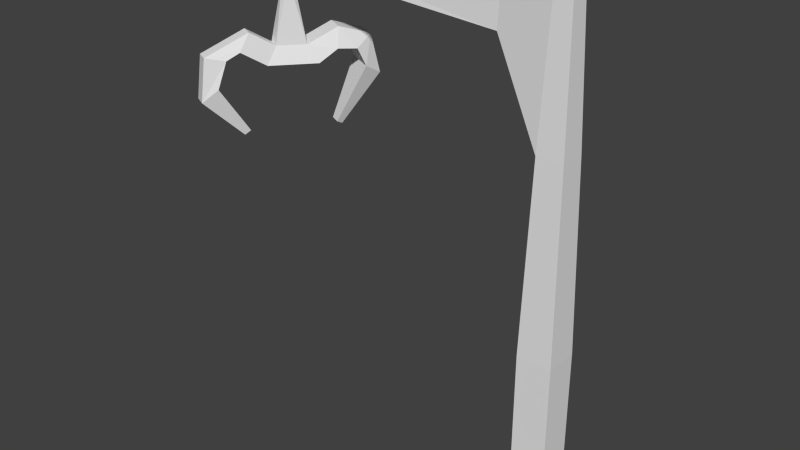 # Source: Boat_Hook.blend  (saved by Blender 2.70.0; exported with 4.5.12 LTS)
import bpy
from mathutils import Matrix  # noqa: F401  (used for matrix-valued properties, if any)

bpy.ops.wm.read_factory_settings(use_empty=True)
scene = bpy.context.scene
scene.name = 'Scene'

# ---- collections
col_collection_1 = bpy.data.collections.new('Collection 1'); scene.collection.children.link(col_collection_1)

# ---- world
world_world = bpy.data.worlds.new('World'); scene.world = world_world
world_world.color = (0.05088, 0.05088, 0.05088)
world_world.use_sun_shadow = False
world_world.sun_shadow_jitter_overblur = 0.0
world_world.cycles.sampling_method = 'MANUAL'
world_world.cycles.sample_map_resolution = 256

# ---- meshes
me_cube_003 = bpy.data.meshes.new('Cube.003')
me_cube_003.from_pydata([(-0.07076, -0.9089, 0.193), (-0.07076, -0.7691, 0.193), (0.07076, -0.7691, 0.193), (0.07076, -0.9089, 0.193), (-0.03646, -0.875, 2.193), (-0.03646, -0.803, 2.193), (0.03646, -0.803, 2.193), (0.03646, -0.875, 2.193), (-0.07076, -0.9089, 0.8974), (-0.07076, -0.7691, 0.8974), (0.07076, -0.7691, 0.8974), (0.07076, -0.9089, 0.8974), (-0.2501, -0.8241, 2.033), (-0.2501, -0.8539, 2.033), (-0.2453, -0.8289, 2.182), (-0.2453, -0.8492, 2.182), (-0.2453, -0.8492, 2.182), (-0.2453, -0.8289, 2.182), (-0.2501, -0.8539, 2.033), (-0.2501, -0.8241, 2.033), (-0.05361, -0.8919, 1.665), (-0.05361, -0.7861, 1.665), (0.05361, -0.7861, 1.665), (0.05361, -0.8919, 1.665), (-0.2501, -0.8241, 2.033), (-0.2501, -0.8539, 2.033), (-0.2453, -0.8289, 2.182), (-0.2453, -0.8492, 2.182), (-1.158, -0.8205, 2.101), (-1.158, -0.8575, 2.101), (-1.152, -0.8264, 2.152), (-1.152, -0.8516, 2.152), (-1.182, -0.8205, 2.087), (-1.182, -0.8575, 2.087), (-1.223, -0.8264, 2.118), (-1.223, -0.8516, 2.118), (-1.167, -0.8121, 2.04), (-1.167, -0.8659, 2.04), (-1.242, -0.8207, 2.043), (-1.242, -0.8573, 2.043), (-1.19, -0.8276, 2.051), (-1.19, -0.8505, 2.051), (-1.222, -0.8312, 2.052), (-1.222, -0.8468, 2.052), (-1.226, -0.7646, 1.791), (-1.15, -0.8042, 1.791), (-1.269, -0.8762, 1.796), (-1.217, -0.9031, 1.796), (-1.234, -0.719, 1.72), (-1.108, -0.7849, 1.72), (-1.305, -0.9047, 1.728), (-1.219, -0.9495, 1.728), (-1.316, -0.9668, 1.859), (-1.264, -0.9937, 1.859), (-1.353, -0.9953, 1.792), (-1.267, -1.04, 1.792), (-1.397, -1.122, 1.782), (-1.345, -1.149, 1.782), (-1.378, -1.043, 1.766), (-1.292, -1.088, 1.766), (-1.407, -1.14, 1.609), (-1.355, -1.167, 1.609), (-1.395, -1.077, 1.659), (-1.309, -1.121, 1.659), (-1.315, -1.006, 1.45), (-1.297, -1.015, 1.45), (-1.311, -0.9827, 1.468), (-1.28, -0.9987, 1.468), (-1.167, -0.652, 1.847), (-1.091, -0.6916, 1.847), (-1.199, -0.6514, 1.768), (-1.073, -0.7173, 1.768), (-1.107, -0.5364, 1.804), (-1.031, -0.576, 1.804), (-1.162, -0.5819, 1.759), (-1.036, -0.6478, 1.759), (-1.089, -0.5035, 1.642), (-1.014, -0.5431, 1.642), (-1.146, -0.5507, 1.684), (-1.02, -0.6167, 1.684), (-1.136, -0.6523, 1.44), (-1.109, -0.6664, 1.44), (-1.156, -0.6692, 1.454), (-1.111, -0.6927, 1.454)], [], [(8, 9, 1, 0), (9, 10, 2, 1), (10, 11, 3, 2), (11, 8, 0, 3), (0, 1, 2, 3), (7, 6, 5, 4), (27, 26, 17, 16), (21, 22, 10, 9), (22, 23, 11, 10), (23, 20, 8, 11), (24, 25, 18, 19), (18, 16, 15, 13), (16, 17, 14, 15), (17, 19, 12, 14), (4, 5, 26, 27), (20, 4, 27, 25), (21, 20, 25, 24), (9, 8, 20, 21), (5, 6, 22, 21), (6, 7, 23, 22), (7, 4, 20, 23), (19, 18, 13, 12), (12, 13, 29, 28), (26, 24, 19, 17), (25, 27, 16, 18), (5, 21, 24, 26), (28, 29, 33, 32), (13, 15, 31, 29), (14, 12, 28, 30), (15, 14, 30, 31), (32, 33, 37, 36), (29, 31, 35, 33), (30, 28, 32, 34), (31, 30, 34, 35), (36, 37, 41, 40), (33, 35, 39, 37), (34, 32, 36, 38), (35, 34, 38, 39), (40, 41, 45, 44), (37, 39, 43, 41), (38, 36, 40, 42), (39, 38, 42, 43), (45, 49, 71, 69), (41, 43, 47, 45), (42, 40, 44, 46), (43, 42, 46, 47), (51, 50, 48, 49), (45, 47, 51, 49), (46, 44, 48, 50), (46, 50, 54, 52), (52, 54, 58, 56), (51, 47, 53, 55), (50, 51, 55, 54), (47, 46, 52, 53), (56, 58, 62, 60), (55, 53, 57, 59), (54, 55, 59, 58), (53, 52, 56, 57), (60, 62, 66, 64), (59, 57, 61, 63), (58, 59, 63, 62), (57, 56, 60, 61), (65, 64, 66, 67), (63, 61, 65, 67), (62, 63, 67, 66), (61, 60, 64, 65), (69, 71, 75, 73), (48, 44, 68, 70), (49, 48, 70, 71), (44, 45, 69, 68), (73, 75, 79, 77), (70, 68, 72, 74), (71, 70, 74, 75), (68, 69, 73, 72), (77, 79, 83, 81), (74, 72, 76, 78), (75, 74, 78, 79), (72, 73, 77, 76), (80, 81, 83, 82), (78, 76, 80, 82), (79, 78, 82, 83), (76, 77, 81, 80)])
_uv = me_cube_003.uv_layers.new(name='UVMap')
_uv.uv.foreach_set('vector', [0.0817, 0.4991, 0.0001092, 0.5012, 0.01863, 0.06353, 0.1055, 0.06721, 0.3276, 0.5151, 0.2433, 0.5056, 0.2341, 0.06156, 0.3276, 0.04997, 0.2433, 0.5056, 0.1628, 0.5007, 0.1708, 0.08873, 0.2341, 0.06156, 0.1628, 0.5007, 0.0817, 0.4991, 0.1055, 0.06721, 0.1708, 0.08873, 0.1055, 0.06721, 0.1661, 0.0001092, 0.2341, 0.06156, 0.1708, 0.08873, 0.1325, 0.9894, 0.1299, 0.9918, 0.1288, 0.9869, 0.1341, 0.9872, 0.1295, 0.9924, 0.1307, 0.9942, 0.1308, 0.9937, 0.1298, 0.9924, 0.1941, 0.944, 0.1636, 0.9282, 0.2433, 0.5056, 0.3276, 0.5151, 0.1636, 0.9282, 0.1321, 0.9219, 0.1628, 0.5007, 0.2433, 0.5056, 0.1321, 0.9219, 0.09923, 0.9251, 0.0817, 0.4991, 0.1628, 0.5007, 0.1385, 0.9959, 0.1237, 0.9886, 0.1261, 0.9901, 0.1357, 0.9948, 0.1261, 0.9901, 0.1298, 0.9924, 0.13, 0.9925, 0.1285, 0.9916, 0.1298, 0.9924, 0.1308, 0.9937, 0.1309, 0.9932, 0.13, 0.9925, 0.1308, 0.9937, 0.1357, 0.9948, 0.1329, 0.9938, 0.1309, 0.9932, 0.1341, 0.9872, 0.1288, 0.9869, 0.1307, 0.9942, 0.1295, 0.9924, 0.09923, 0.9251, 0.1341, 0.9872, 0.1295, 0.9924, 0.1237, 0.9886, 0.06155, 0.9335, 0.09923, 0.9251, 0.1237, 0.9886, 0.1385, 0.9959, 0.0001092, 0.5012, 0.0817, 0.4991, 0.09923, 0.9251, 0.06155, 0.9335, 0.1288, 0.9869, 0.1299, 0.9918, 0.1636, 0.9282, 0.1941, 0.944, 0.1299, 0.9918, 0.1325, 0.9894, 0.1321, 0.9219, 0.1636, 0.9282, 0.1325, 0.9894, 0.1341, 0.9872, 0.09923, 0.9251, 0.1321, 0.9219, 0.1357, 0.9948, 0.1261, 0.9901, 0.1285, 0.9916, 0.1329, 0.9938, 0.1329, 0.9938, 0.1285, 0.9916, 0.1277, 0.9998, 0.1277, 0.9998, 0.1307, 0.9942, 0.1385, 0.9959, 0.1357, 0.9948, 0.1308, 0.9937, 0.1237, 0.9886, 0.1295, 0.9924, 0.1298, 0.9924, 0.1261, 0.9901, 0.1288, 0.9869, 0.1941, 0.944, 0.1385, 0.9959, 0.1307, 0.9942, 0.1277, 0.9998, 0.1277, 0.9998, 0.1278, 0.9998, 0.1277, 0.9999, 0.1285, 0.9916, 0.13, 0.9925, 0.1278, 0.9998, 0.1277, 0.9998, 0.1309, 0.9932, 0.1329, 0.9938, 0.1278, 0.9999, 0.1278, 0.9998, 0.13, 0.9925, 0.1309, 0.9932, 0.1278, 0.9998, 0.1278, 0.9998, 0.1277, 0.9999, 0.1278, 0.9998, 0.1278, 0.9998, 0.1278, 0.9999, 0.1277, 0.9998, 0.1278, 0.9998, 0.1278, 0.9999, 0.1278, 0.9998, 0.1278, 0.9998, 0.1278, 0.9999, 0.1278, 0.9999, 0.1278, 0.9999, 0.1278, 0.9998, 0.1278, 0.9998, 0.1278, 0.9999, 0.1278, 0.9999, 0.5416, 0.4338, 0.5407, 0.4351, 0.5363, 0.432, 0.5436, 0.4325, 0.1278, 0.9998, 0.1278, 0.9999, 0.1278, 0.9998, 0.1278, 0.9998, 0.1278, 0.9999, 0.1278, 0.9999, 0.1278, 0.9999, 0.1278, 0.9999, 0.1278, 0.9999, 0.1278, 0.9999, 0.1278, 0.9999, 0.1278, 0.9998, 0.5436, 0.4325, 0.5363, 0.432, 0.5683, 0.3178, 0.6048, 0.329, 0.5407, 0.4351, 0.5204, 0.4394, 0.5237, 0.434, 0.5363, 0.432, 0.5522, 0.4423, 0.5416, 0.4338, 0.5436, 0.4325, 0.5539, 0.4378, 0.5584, 0.4453, 0.5522, 0.4423, 0.5539, 0.4378, 0.5584, 0.4407, 0.7367, 0.217, 0.7561, 0.1721, 0.8019, 0.1837, 0.8099, 0.2186, 0.5363, 0.432, 0.5237, 0.434, 0.5153, 0.3178, 0.5683, 0.3178, 0.5539, 0.4378, 0.5436, 0.4325, 0.6048, 0.329, 0.6452, 0.3635, 0.5584, 0.4407, 0.5539, 0.4378, 0.6452, 0.3635, 0.6602, 0.3844, 0.6338, 0.1501, 0.6381, 0.09019, 0.7673, 0.09019, 0.7561, 0.1721, 0.7367, 0.217, 0.6373, 0.2009, 0.6338, 0.1501, 0.7561, 0.1721, 0.6622, 0.04261, 0.7398, 0.04261, 0.7673, 0.09019, 0.6381, 0.09019, 0.6181, 0.2344, 0.588, 0.2698, 0.536, 0.2256, 0.5652, 0.2056, 0.5652, 0.2056, 0.536, 0.2256, 0.5017, 0.2114, 0.5012, 0.1832, 0.6338, 0.1501, 0.6373, 0.2009, 0.5722, 0.186, 0.5608, 0.1503, 0.6381, 0.09019, 0.6338, 0.1501, 0.5608, 0.1503, 0.5604, 0.09199, 0.6373, 0.2009, 0.6181, 0.2344, 0.5652, 0.2056, 0.5722, 0.186, 0.5012, 0.1832, 0.5017, 0.2114, 0.4566, 0.1877, 0.458, 0.1668, 0.5608, 0.1503, 0.5722, 0.186, 0.5072, 0.1665, 0.5249, 0.1444, 0.5604, 0.09199, 0.5608, 0.1503, 0.5249, 0.1444, 0.5248, 0.09607, 0.5722, 0.186, 0.5652, 0.2056, 0.5012, 0.1832, 0.5072, 0.1665, 0.458, 0.1668, 0.4566, 0.1877, 0.4103, 0.1366, 0.4134, 0.1378, 0.5249, 0.1444, 0.5072, 0.1665, 0.4599, 0.1541, 0.476, 0.1382, 0.5248, 0.09607, 0.5249, 0.1444, 0.476, 0.1382, 0.4725, 0.1042, 0.5072, 0.1665, 0.5012, 0.1832, 0.458, 0.1668, 0.4599, 0.1541, 0.4145, 0.1383, 0.4134, 0.1378, 0.4103, 0.1366, 0.4147, 0.1363, 0.476, 0.1382, 0.4599, 0.1541, 0.4145, 0.1383, 0.4147, 0.1363, 0.4725, 0.1042, 0.476, 0.1382, 0.4147, 0.1363, 0.4103, 0.1366, 0.4599, 0.1541, 0.458, 0.1668, 0.4134, 0.1378, 0.4145, 0.1383, 0.8099, 0.2186, 0.8019, 0.1837, 0.8436, 0.1896, 0.8529, 0.2163, 0.7692, 0.3101, 0.7494, 0.2658, 0.8145, 0.2488, 0.8145, 0.285, 0.7561, 0.1721, 0.7673, 0.09019, 0.821, 0.1073, 0.8019, 0.1837, 0.7494, 0.2658, 0.7367, 0.217, 0.8099, 0.2186, 0.8145, 0.2488, 0.8529, 0.2163, 0.8436, 0.1896, 0.8797, 0.1913, 0.8922, 0.2113, 0.8145, 0.285, 0.8145, 0.2488, 0.8575, 0.2398, 0.857, 0.2689, 0.8019, 0.1837, 0.821, 0.1073, 0.8615, 0.1246, 0.8436, 0.1896, 0.8145, 0.2488, 0.8099, 0.2186, 0.8529, 0.2163, 0.8575, 0.2398, 0.8922, 0.2113, 0.8797, 0.1913, 0.9546, 0.202, 0.9547, 0.203, 0.857, 0.2689, 0.8575, 0.2398, 0.901, 0.2319, 0.8988, 0.2545, 0.8436, 0.1896, 0.8615, 0.1246, 0.8953, 0.1428, 0.8797, 0.1913, 0.8575, 0.2398, 0.8529, 0.2163, 0.8922, 0.2113, 0.901, 0.2319, 0.9567, 0.2029, 0.9547, 0.203, 0.9546, 0.202, 0.96, 0.2012, 0.8988, 0.2545, 0.901, 0.2319, 0.9567, 0.2029, 0.96, 0.2012, 0.8797, 0.1913, 0.8953, 0.1428, 0.96, 0.2012, 0.9546, 0.202, 0.901, 0.2319, 0.8922, 0.2113, 0.9547, 0.203, 0.9567, 0.2029])
me_cube_003.use_remesh_preserve_volume = False
me_cube_003.use_remesh_preserve_attributes = False
me_cube_003.use_mirror_vertex_groups = False
me_cube_003.update()
arm_armature_001 = bpy.data.armatures.new('Armature.001')  # bones are not reproduced

# ---- objects
ob_armature = bpy.data.objects.new('Armature', arm_armature_001)
ob_cube_003 = bpy.data.objects.new('Cube.003', me_cube_003)

# ---- transforms, parenting, visibility, modifiers, constraints
ob_armature.location = (-0.007798, -0.8424, 0.2728)
ob_armature.hide_viewport = True
ob_armature.lineart.crease_threshold = 0.0
ob_cube_003.parent = ob_armature
ob_cube_003.matrix_parent_inverse = Matrix(((1.0, 0.0, 0.0, 0.007798), (0.0, 1.0, 0.0, 0.8424), (0.0, 0.0, 1.0, -0.2728), (0.0, 0.0, 0.0, 1.0)))
ob_cube_003.location = (0.0, 0.0, 0.0)
ob_cube_003.lineart.crease_threshold = 0.0
_vg = ob_cube_003.vertex_groups.new(name='Bone')
for _i, _w in zip([0, 1, 2, 3, 4, 5, 6, 7, 8, 9, 10, 11, 20, 21, 22, 23, 25], [1.0, 1.0, 1.0, 1.0, 0.1222, 0.129, 0.3787, 0.3846, 1.0, 1.0, 1.0, 1.0, 0.9923, 0.9925, 0.9968, 0.997, 0.04923]): _vg.add([_i], _w, 'REPLACE')
_vg = ob_cube_003.vertex_groups.new(name='Bone.001')
for _i, _w in zip([4, 5, 6, 7, 12, 13, 14, 15, 16, 17, 18, 19, 24, 25, 26, 27], [0.8778, 0.871, 0.6213, 0.6154, 0.9983, 0.9979, 0.9945, 0.9948, 1.0, 1.0, 1.0, 1.0, 0.9764, 0.9504, 1.011, 1.037]): _vg.add([_i], _w, 'REPLACE')
_vg = ob_cube_003.vertex_groups.new(name='Bone.002')
for _i, _w in zip([28, 29, 30, 31, 32, 33, 34, 35, 36, 37, 38, 39, 40, 42], [0.9901, 0.9984, 0.9961, 0.9977, 0.3335, 0.9021, 0.4918, 0.5239, 0.1296, 0.1493, 0.1272, 0.1216, 0.02694, 0.02638]): _vg.add([_i], _w, 'REPLACE')
_vg = ob_cube_003.vertex_groups.new(name='Bone.003')
for _i, _w in zip([32, 33, 34, 35, 36, 37, 38, 39, 40, 41, 42, 43], [0.6628, 0.09745, 0.5076, 0.4758, 0.8479, 0.8482, 0.8488, 0.8665, 0.9246, 0.9878, 0.9261, 0.9636]): _vg.add([_i], _w, 'REPLACE')
_vg = ob_cube_003.vertex_groups.new(name='Bone.004')
for _i, _w in zip([40, 42, 44, 45, 46, 47, 48, 49, 50, 51, 52, 53, 54, 55, 56, 57, 58, 59, 60, 61, 62, 63, 64, 65, 66, 67, 68, 69, 70, 71, 72, 73, 74, 75, 76, 77, 78, 79, 80, 81, 82, 83], [0.02391, 0.02141, 0.9784, 0.9779, 0.9803, 0.9774, 0.9907, 0.9913, 0.9911, 0.9906, 0.9855, 0.9851, 0.9876, 0.987, 0.9874, 0.9874, 0.9874, 0.9872, 0.9871, 0.9871, 0.9872, 0.9871, 0.987, 0.987, 0.987, 0.987, 0.9875, 0.9877, 0.9905, 0.9899, 0.9891, 0.9892, 0.9898, 0.9894, 0.9896, 0.9896, 0.9897, 0.9896, 0.9897, 0.9897, 0.9897, 0.9897]): _vg.add([_i], _w, 'REPLACE')
_m = ob_cube_003.modifiers.new('Armature', 'ARMATURE')
_m = ob_cube_003.modifiers.new('Armature.001', 'ARMATURE')
_m.object = ob_armature

# ---- collection membership
col_collection_1.objects.link(ob_armature)
col_collection_1.objects.link(ob_cube_003)

# ---- scene / render settings (as saved in the file)
scene.frame_start = 1; scene.frame_end = 150; scene.frame_set(57)
scene.render.engine = 'BLENDER_EEVEE_NEXT'
scene.render.resolution_percentage = 50
scene.render.dither_intensity = 0.0
scene.cycles.use_denoising = False
scene.cycles.samples = 10
scene.cycles.sampling_pattern = 'TABULATED_SOBOL'
scene.cycles.light_sampling_threshold = 0.0
scene.cycles.use_adaptive_sampling = False
scene.cycles.use_light_tree = False
scene.cycles.blur_glossy = 0.0
scene.cycles.volume_bounces = 1
scene.cycles.pixel_filter_type = 'GAUSSIAN'
scene.cycles.sample_clamp_indirect = 0.0
scene.view_settings.view_transform = 'Standard'
bpy.context.view_layer.update()

# ---- added for rendering (the .blend has no active camera and no usable light): camera, sun
cam_auto = bpy.data.cameras.new('AutoCamera')
cam_auto.lens = 50.0
cam_auto.sensor_width = 36.0
cam_auto.clip_end = 1000.0
ob_auto_camera = bpy.data.objects.new('AutoCamera', cam_auto)
scene.collection.objects.link(ob_auto_camera)
ob_auto_camera.location = (1.71321, -3.69273, 3.09784)
ob_auto_camera.rotation_euler = (1.09748, -7.21219e-08, 0.694738)
scene.camera = ob_auto_camera
light_auto_sun = bpy.data.lights.new('AutoSun', 'SUN')
light_auto_sun.energy = 3.0
light_auto_sun.angle = 0.0523599
ob_auto_sun = bpy.data.objects.new('AutoSun', light_auto_sun)
scene.collection.objects.link(ob_auto_sun)
ob_auto_sun.rotation_euler = (0.872665, 0.174533, 0.523599)
bpy.context.view_layer.update()
